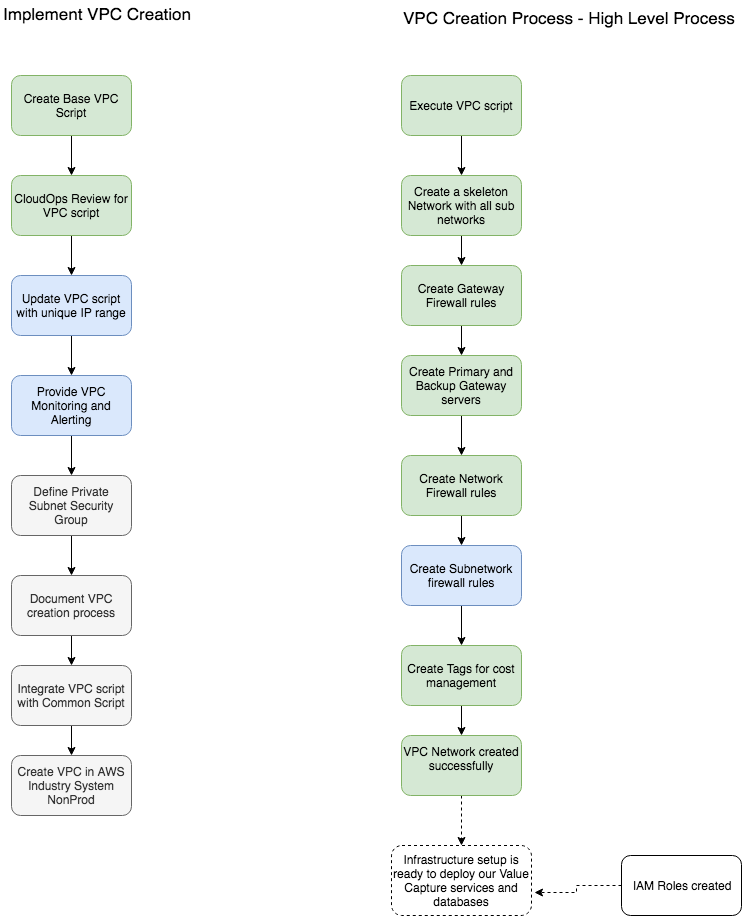

The diagram above was exported from draw.io. Its source (the exported page's mxGraphModel, read from the mxfile embedded in the PNG):
<mxGraphModel dx="879" dy="544" grid="1" gridSize="10" guides="1" tooltips="1" connect="1" arrows="1" fold="1" page="1" pageScale="1" pageWidth="850" pageHeight="1100" math="0" shadow="0">
  <root>
    <mxCell id="0" />
    <mxCell id="1" parent="0" />
    <mxCell id="OkAyCsJIO0NK7B1xvSpY-11" value="" style="edgeStyle=orthogonalEdgeStyle;rounded=0;orthogonalLoop=1;jettySize=auto;html=1;" parent="1" source="OkAyCsJIO0NK7B1xvSpY-9" target="OkAyCsJIO0NK7B1xvSpY-10" edge="1">
      <mxGeometry relative="1" as="geometry" />
    </mxCell>
    <mxCell id="OkAyCsJIO0NK7B1xvSpY-9" value="Execute VPC script" style="rounded=1;whiteSpace=wrap;html=1;fillColor=#d5e8d4;strokeColor=#82b366;" parent="1" vertex="1">
      <mxGeometry x="470" y="120" width="120" height="60" as="geometry" />
    </mxCell>
    <mxCell id="OkAyCsJIO0NK7B1xvSpY-13" value="" style="edgeStyle=orthogonalEdgeStyle;rounded=0;orthogonalLoop=1;jettySize=auto;html=1;" parent="1" source="OkAyCsJIO0NK7B1xvSpY-10" target="OkAyCsJIO0NK7B1xvSpY-12" edge="1">
      <mxGeometry relative="1" as="geometry" />
    </mxCell>
    <mxCell id="OkAyCsJIO0NK7B1xvSpY-10" value="Create a skeleton Network with all sub networks" style="rounded=1;whiteSpace=wrap;html=1;fillColor=#d5e8d4;strokeColor=#82b366;" parent="1" vertex="1">
      <mxGeometry x="470" y="220" width="120" height="60" as="geometry" />
    </mxCell>
    <mxCell id="OkAyCsJIO0NK7B1xvSpY-15" value="" style="edgeStyle=orthogonalEdgeStyle;rounded=0;orthogonalLoop=1;jettySize=auto;html=1;" parent="1" source="OkAyCsJIO0NK7B1xvSpY-12" target="OkAyCsJIO0NK7B1xvSpY-14" edge="1">
      <mxGeometry relative="1" as="geometry" />
    </mxCell>
    <mxCell id="OkAyCsJIO0NK7B1xvSpY-12" value="Create Gateway Firewall rules" style="rounded=1;whiteSpace=wrap;html=1;fillColor=#d5e8d4;strokeColor=#82b366;" parent="1" vertex="1">
      <mxGeometry x="470" y="310" width="120" height="60" as="geometry" />
    </mxCell>
    <mxCell id="OkAyCsJIO0NK7B1xvSpY-17" value="" style="edgeStyle=orthogonalEdgeStyle;rounded=0;orthogonalLoop=1;jettySize=auto;html=1;" parent="1" source="OkAyCsJIO0NK7B1xvSpY-14" target="OkAyCsJIO0NK7B1xvSpY-16" edge="1">
      <mxGeometry relative="1" as="geometry" />
    </mxCell>
    <mxCell id="OkAyCsJIO0NK7B1xvSpY-14" value="Create Primary and Backup Gateway servers" style="rounded=1;whiteSpace=wrap;html=1;fillColor=#d5e8d4;strokeColor=#82b366;" parent="1" vertex="1">
      <mxGeometry x="470" y="400" width="120" height="60" as="geometry" />
    </mxCell>
    <mxCell id="OkAyCsJIO0NK7B1xvSpY-19" value="" style="edgeStyle=orthogonalEdgeStyle;rounded=0;orthogonalLoop=1;jettySize=auto;html=1;" parent="1" source="OkAyCsJIO0NK7B1xvSpY-16" target="OkAyCsJIO0NK7B1xvSpY-18" edge="1">
      <mxGeometry relative="1" as="geometry" />
    </mxCell>
    <mxCell id="OkAyCsJIO0NK7B1xvSpY-16" value="Create Network Firewall rules" style="rounded=1;whiteSpace=wrap;html=1;fillColor=#d5e8d4;strokeColor=#82b366;" parent="1" vertex="1">
      <mxGeometry x="470" y="500" width="120" height="60" as="geometry" />
    </mxCell>
    <mxCell id="OkAyCsJIO0NK7B1xvSpY-21" value="" style="edgeStyle=orthogonalEdgeStyle;rounded=0;orthogonalLoop=1;jettySize=auto;html=1;" parent="1" source="OkAyCsJIO0NK7B1xvSpY-18" target="OkAyCsJIO0NK7B1xvSpY-20" edge="1">
      <mxGeometry relative="1" as="geometry" />
    </mxCell>
    <mxCell id="OkAyCsJIO0NK7B1xvSpY-18" value="Create Subnetwork firewall rules" style="rounded=1;whiteSpace=wrap;html=1;fillColor=#dae8fc;strokeColor=#6c8ebf;" parent="1" vertex="1">
      <mxGeometry x="470" y="590" width="120" height="60" as="geometry" />
    </mxCell>
    <mxCell id="OkAyCsJIO0NK7B1xvSpY-23" value="" style="edgeStyle=orthogonalEdgeStyle;rounded=0;orthogonalLoop=1;jettySize=auto;html=1;" parent="1" source="OkAyCsJIO0NK7B1xvSpY-20" target="OkAyCsJIO0NK7B1xvSpY-22" edge="1">
      <mxGeometry relative="1" as="geometry" />
    </mxCell>
    <mxCell id="OkAyCsJIO0NK7B1xvSpY-20" value="Create Tags for cost management" style="rounded=1;whiteSpace=wrap;html=1;fillColor=#d5e8d4;strokeColor=#82b366;" parent="1" vertex="1">
      <mxGeometry x="470" y="690" width="120" height="60" as="geometry" />
    </mxCell>
    <mxCell id="OkAyCsJIO0NK7B1xvSpY-28" value="" style="edgeStyle=orthogonalEdgeStyle;rounded=0;orthogonalLoop=1;jettySize=auto;html=1;dashed=1;" parent="1" source="OkAyCsJIO0NK7B1xvSpY-22" target="OkAyCsJIO0NK7B1xvSpY-26" edge="1">
      <mxGeometry relative="1" as="geometry" />
    </mxCell>
    <mxCell id="OkAyCsJIO0NK7B1xvSpY-22" value="VPC Network created successfully&lt;br&gt;&lt;br&gt;" style="rounded=1;whiteSpace=wrap;html=1;fillColor=#d5e8d4;strokeColor=#82b366;" parent="1" vertex="1">
      <mxGeometry x="470" y="780" width="120" height="60" as="geometry" />
    </mxCell>
    <mxCell id="OkAyCsJIO0NK7B1xvSpY-26" value="Infrastructure setup is ready to deploy our Value Capture services and databases" style="rounded=1;whiteSpace=wrap;html=1;dashed=1;" parent="1" vertex="1">
      <mxGeometry x="460" y="890" width="140" height="70" as="geometry" />
    </mxCell>
    <mxCell id="OkAyCsJIO0NK7B1xvSpY-31" value="" style="edgeStyle=orthogonalEdgeStyle;rounded=0;orthogonalLoop=1;jettySize=auto;html=1;dashed=1;entryX=1.021;entryY=0.671;entryDx=0;entryDy=0;entryPerimeter=0;" parent="1" source="OkAyCsJIO0NK7B1xvSpY-29" target="OkAyCsJIO0NK7B1xvSpY-26" edge="1">
      <mxGeometry relative="1" as="geometry">
        <mxPoint x="695" y="970" as="targetPoint" />
      </mxGeometry>
    </mxCell>
    <mxCell id="OkAyCsJIO0NK7B1xvSpY-29" value="IAM Roles created" style="rounded=1;whiteSpace=wrap;html=1;" parent="1" vertex="1">
      <mxGeometry x="690" y="900" width="120" height="60" as="geometry" />
    </mxCell>
    <mxCell id="jHvhuSBPtsp-LbtS6KnF-3" value="" style="edgeStyle=orthogonalEdgeStyle;rounded=0;orthogonalLoop=1;jettySize=auto;html=1;" edge="1" parent="1" source="jHvhuSBPtsp-LbtS6KnF-1" target="jHvhuSBPtsp-LbtS6KnF-2">
      <mxGeometry relative="1" as="geometry" />
    </mxCell>
    <mxCell id="jHvhuSBPtsp-LbtS6KnF-1" value="Create Base VPC Script&lt;br&gt;" style="rounded=1;whiteSpace=wrap;html=1;fillColor=#d5e8d4;strokeColor=#82b366;" vertex="1" parent="1">
      <mxGeometry x="80" y="120" width="120" height="60" as="geometry" />
    </mxCell>
    <mxCell id="jHvhuSBPtsp-LbtS6KnF-5" value="" style="edgeStyle=orthogonalEdgeStyle;rounded=0;orthogonalLoop=1;jettySize=auto;html=1;" edge="1" parent="1" source="jHvhuSBPtsp-LbtS6KnF-2" target="jHvhuSBPtsp-LbtS6KnF-4">
      <mxGeometry relative="1" as="geometry" />
    </mxCell>
    <mxCell id="jHvhuSBPtsp-LbtS6KnF-2" value="&lt;br&gt;CloudOps Review for VPC script&lt;br&gt;&amp;nbsp;&lt;br&gt;" style="rounded=1;whiteSpace=wrap;html=1;fillColor=#d5e8d4;strokeColor=#82b366;" vertex="1" parent="1">
      <mxGeometry x="80" y="220" width="120" height="60" as="geometry" />
    </mxCell>
    <mxCell id="jHvhuSBPtsp-LbtS6KnF-26" value="" style="edgeStyle=orthogonalEdgeStyle;rounded=0;orthogonalLoop=1;jettySize=auto;html=1;" edge="1" parent="1" source="jHvhuSBPtsp-LbtS6KnF-4" target="jHvhuSBPtsp-LbtS6KnF-12">
      <mxGeometry relative="1" as="geometry" />
    </mxCell>
    <mxCell id="jHvhuSBPtsp-LbtS6KnF-4" value="Update VPC script with unique IP range&lt;br&gt;" style="rounded=1;whiteSpace=wrap;html=1;fillColor=#dae8fc;strokeColor=#6c8ebf;" vertex="1" parent="1">
      <mxGeometry x="80" y="320" width="120" height="60" as="geometry" />
    </mxCell>
    <mxCell id="jHvhuSBPtsp-LbtS6KnF-28" value="" style="edgeStyle=orthogonalEdgeStyle;rounded=0;orthogonalLoop=1;jettySize=auto;html=1;" edge="1" parent="1" source="jHvhuSBPtsp-LbtS6KnF-8" target="jHvhuSBPtsp-LbtS6KnF-14">
      <mxGeometry relative="1" as="geometry" />
    </mxCell>
    <mxCell id="jHvhuSBPtsp-LbtS6KnF-8" value="Define Private Subnet Security Group&lt;br&gt;" style="rounded=1;whiteSpace=wrap;html=1;fillColor=#f5f5f5;strokeColor=#666666;fontColor=#333333;" vertex="1" parent="1">
      <mxGeometry x="80" y="520" width="120" height="60" as="geometry" />
    </mxCell>
    <mxCell id="jHvhuSBPtsp-LbtS6KnF-27" value="" style="edgeStyle=orthogonalEdgeStyle;rounded=0;orthogonalLoop=1;jettySize=auto;html=1;" edge="1" parent="1" source="jHvhuSBPtsp-LbtS6KnF-12" target="jHvhuSBPtsp-LbtS6KnF-8">
      <mxGeometry relative="1" as="geometry" />
    </mxCell>
    <mxCell id="jHvhuSBPtsp-LbtS6KnF-12" value="Provide VPC Monitoring and Alerting&lt;br&gt;" style="rounded=1;whiteSpace=wrap;html=1;fillColor=#dae8fc;strokeColor=#6c8ebf;" vertex="1" parent="1">
      <mxGeometry x="80" y="420" width="120" height="60" as="geometry" />
    </mxCell>
    <mxCell id="jHvhuSBPtsp-LbtS6KnF-17" value="" style="edgeStyle=orthogonalEdgeStyle;rounded=0;orthogonalLoop=1;jettySize=auto;html=1;" edge="1" parent="1" source="jHvhuSBPtsp-LbtS6KnF-14" target="jHvhuSBPtsp-LbtS6KnF-16">
      <mxGeometry relative="1" as="geometry" />
    </mxCell>
    <mxCell id="jHvhuSBPtsp-LbtS6KnF-14" value="&lt;br&gt;Document VPC creation process&lt;br&gt;&lt;br&gt;" style="rounded=1;whiteSpace=wrap;html=1;fillColor=#f5f5f5;strokeColor=#666666;fontColor=#333333;" vertex="1" parent="1">
      <mxGeometry x="80" y="620" width="120" height="60" as="geometry" />
    </mxCell>
    <mxCell id="jHvhuSBPtsp-LbtS6KnF-19" value="" style="edgeStyle=orthogonalEdgeStyle;rounded=0;orthogonalLoop=1;jettySize=auto;html=1;" edge="1" parent="1" source="jHvhuSBPtsp-LbtS6KnF-16" target="jHvhuSBPtsp-LbtS6KnF-18">
      <mxGeometry relative="1" as="geometry" />
    </mxCell>
    <mxCell id="jHvhuSBPtsp-LbtS6KnF-16" value="Integrate VPC script with Common Script&lt;br&gt;" style="rounded=1;whiteSpace=wrap;html=1;fillColor=#f5f5f5;strokeColor=#666666;fontColor=#333333;" vertex="1" parent="1">
      <mxGeometry x="80" y="710" width="120" height="60" as="geometry" />
    </mxCell>
    <mxCell id="jHvhuSBPtsp-LbtS6KnF-18" value="Create VPC in AWS Industry System NonProd" style="rounded=1;whiteSpace=wrap;html=1;fillColor=#f5f5f5;strokeColor=#666666;fontColor=#333333;" vertex="1" parent="1">
      <mxGeometry x="80" y="800" width="120" height="60" as="geometry" />
    </mxCell>
    <mxCell id="jHvhuSBPtsp-LbtS6KnF-21" value="&lt;div style=&quot;text-align: center&quot;&gt;&lt;br&gt;&lt;/div&gt;" style="text;html=1;resizable=0;points=[];autosize=1;align=left;verticalAlign=top;spacingTop=-4;" vertex="1" parent="1">
      <mxGeometry x="320" y="46" width="20" height="20" as="geometry" />
    </mxCell>
    <mxCell id="jHvhuSBPtsp-LbtS6KnF-24" value="&lt;span&gt;&lt;font style=&quot;font-size: 17px&quot;&gt;Implement VPC Creation&lt;/font&gt;&lt;/span&gt;" style="text;html=1;resizable=0;points=[];autosize=1;align=left;verticalAlign=top;spacingTop=-4;strokeWidth=2;" vertex="1" parent="1">
      <mxGeometry x="70" y="46" width="200" height="20" as="geometry" />
    </mxCell>
    <mxCell id="jHvhuSBPtsp-LbtS6KnF-25" value="&lt;font style=&quot;font-size: 17px&quot;&gt;VPC Creation Process - High Level Process&lt;br&gt;&lt;/font&gt;&lt;br&gt;" style="text;html=1;resizable=0;points=[];autosize=1;align=left;verticalAlign=top;spacingTop=-4;" vertex="1" parent="1">
      <mxGeometry x="470" y="50" width="350" height="30" as="geometry" />
    </mxCell>
  </root>
</mxGraphModel>